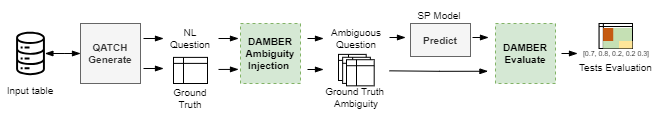

The diagram above was exported from draw.io. Its source (the exported page's mxGraphModel, read from the mxfile embedded in the PNG):
<mxGraphModel dx="2074" dy="1196" grid="1" gridSize="10" guides="1" tooltips="1" connect="1" arrows="1" fold="1" page="1" pageScale="1" pageWidth="827" pageHeight="1169" math="0" shadow="0">
  <root>
    <mxCell id="0" />
    <mxCell id="1" parent="0" />
    <mxCell id="-HWulpXO05YLe3koA9xC-7" style="edgeStyle=orthogonalEdgeStyle;rounded=0;orthogonalLoop=1;jettySize=auto;html=1;entryX=0;entryY=0.5;entryDx=0;entryDy=0;startArrow=blockThin;startFill=1;endArrow=blockThin;endFill=1;" parent="1" source="-HWulpXO05YLe3koA9xC-2" target="-HWulpXO05YLe3koA9xC-6" edge="1">
      <mxGeometry relative="1" as="geometry" />
    </mxCell>
    <mxCell id="-HWulpXO05YLe3koA9xC-2" value="" style="sketch=0;outlineConnect=0;dashed=0;verticalLabelPosition=bottom;verticalAlign=top;align=center;html=1;fontSize=12;fontStyle=0;aspect=fixed;pointerEvents=1;shape=mxgraph.aws4.iot_analytics_data_store;fillColor=#000000;" parent="1" vertex="1">
      <mxGeometry x="35" y="138.33" width="30" height="43.34" as="geometry" />
    </mxCell>
    <mxCell id="-HWulpXO05YLe3koA9xC-3" value="Input table" style="text;html=1;strokeColor=none;fillColor=none;align=center;verticalAlign=middle;whiteSpace=wrap;rounded=0;fontSize=10;" parent="1" vertex="1">
      <mxGeometry x="20" y="181.67" width="60" height="30" as="geometry" />
    </mxCell>
    <mxCell id="-HWulpXO05YLe3koA9xC-10" style="edgeStyle=orthogonalEdgeStyle;rounded=0;orthogonalLoop=1;jettySize=auto;html=1;exitX=1;exitY=0.25;exitDx=0;exitDy=0;endArrow=blockThin;endFill=1;" parent="1" edge="1">
      <mxGeometry relative="1" as="geometry">
        <mxPoint x="183" y="145" as="targetPoint" />
        <mxPoint x="163" y="145" as="sourcePoint" />
      </mxGeometry>
    </mxCell>
    <mxCell id="-HWulpXO05YLe3koA9xC-11" style="edgeStyle=orthogonalEdgeStyle;rounded=0;orthogonalLoop=1;jettySize=auto;html=1;exitX=1;exitY=0.75;exitDx=0;exitDy=0;endArrow=blockThin;endFill=1;" parent="1" edge="1">
      <mxGeometry relative="1" as="geometry">
        <mxPoint x="183" y="175" as="targetPoint" />
        <mxPoint x="163" y="175" as="sourcePoint" />
      </mxGeometry>
    </mxCell>
    <mxCell id="-HWulpXO05YLe3koA9xC-6" value="QATCH&lt;br style=&quot;font-size: 10px;&quot;&gt;Generate" style="rounded=0;whiteSpace=wrap;html=1;fillColor=#f5f5f5;fontColor=#333333;strokeColor=#666666;fontStyle=1;fontSize=10;" parent="1" vertex="1">
      <mxGeometry x="100" y="130" width="60" height="60" as="geometry" />
    </mxCell>
    <mxCell id="-HWulpXO05YLe3koA9xC-12" value="NL&lt;br style=&quot;font-size: 10px;&quot;&gt;Question" style="text;html=1;strokeColor=none;fillColor=none;align=center;verticalAlign=middle;whiteSpace=wrap;rounded=0;fontSize=10;" parent="1" vertex="1">
      <mxGeometry x="180" y="130" width="60" height="30" as="geometry" />
    </mxCell>
    <mxCell id="-HWulpXO05YLe3koA9xC-49" value="" style="shape=internalStorage;whiteSpace=wrap;html=1;backgroundOutline=1;dx=10;dy=6;" parent="1" vertex="1">
      <mxGeometry x="193" y="163.89" width="34" height="26.11" as="geometry" />
    </mxCell>
    <mxCell id="-HWulpXO05YLe3koA9xC-50" value="Ground&lt;br style=&quot;font-size: 10px;&quot;&gt;Truth" style="text;html=1;strokeColor=none;fillColor=none;align=center;verticalAlign=middle;whiteSpace=wrap;rounded=0;fontSize=10;" parent="1" vertex="1">
      <mxGeometry x="180" y="190" width="60" height="30" as="geometry" />
    </mxCell>
    <mxCell id="-HWulpXO05YLe3koA9xC-51" value="Predict" style="rounded=0;whiteSpace=wrap;html=1;fillColor=#f5f5f5;fontColor=#333333;strokeColor=#666666;fontStyle=1;fontSize=10;" parent="1" vertex="1">
      <mxGeometry x="430" y="130" width="60" height="33" as="geometry" />
    </mxCell>
    <mxCell id="-HWulpXO05YLe3koA9xC-61" style="edgeStyle=orthogonalEdgeStyle;rounded=0;orthogonalLoop=1;jettySize=auto;html=1;endArrow=blockThin;endFill=1;entryX=-0.026;entryY=0.796;entryDx=0;entryDy=0;entryPerimeter=0;" parent="1" edge="1">
      <mxGeometry relative="1" as="geometry">
        <mxPoint x="409" y="177.33" as="sourcePoint" />
        <mxPoint x="507.4399999999998" y="177.76" as="targetPoint" />
      </mxGeometry>
    </mxCell>
    <mxCell id="-HWulpXO05YLe3koA9xC-52" value="DAMBER&lt;br&gt;Ambiguity&lt;br&gt;Injection&amp;nbsp;" style="rounded=0;whiteSpace=wrap;html=1;fillColor=#d5e8d4;strokeColor=#82b366;fontStyle=1;fontSize=10;dashed=1;" parent="1" vertex="1">
      <mxGeometry x="260" y="130" width="60" height="60" as="geometry" />
    </mxCell>
    <mxCell id="-HWulpXO05YLe3koA9xC-53" value="DAMBER&lt;br&gt;Evaluate" style="rounded=0;whiteSpace=wrap;html=1;fillColor=#d5e8d4;strokeColor=#82b366;fontStyle=1;fontSize=10;dashed=1;" parent="1" vertex="1">
      <mxGeometry x="515" y="130" width="60" height="60" as="geometry" />
    </mxCell>
    <mxCell id="-HWulpXO05YLe3koA9xC-55" style="edgeStyle=orthogonalEdgeStyle;rounded=0;orthogonalLoop=1;jettySize=auto;html=1;exitX=1;exitY=0.5;exitDx=0;exitDy=0;entryX=0;entryY=0.25;entryDx=0;entryDy=0;endArrow=blockThin;endFill=1;" parent="1" edge="1">
      <mxGeometry relative="1" as="geometry">
        <mxPoint x="238" y="145" as="sourcePoint" />
        <mxPoint x="258" y="145" as="targetPoint" />
      </mxGeometry>
    </mxCell>
    <mxCell id="-HWulpXO05YLe3koA9xC-58" style="edgeStyle=orthogonalEdgeStyle;rounded=0;orthogonalLoop=1;jettySize=auto;html=1;exitX=1;exitY=0.5;exitDx=0;exitDy=0;endArrow=blockThin;endFill=1;entryX=0;entryY=0.783;entryDx=0;entryDy=0;entryPerimeter=0;" parent="1" edge="1">
      <mxGeometry relative="1" as="geometry">
        <mxPoint x="258" y="175.98000000000002" as="targetPoint" />
        <mxPoint x="238" y="175.94500000000005" as="sourcePoint" />
      </mxGeometry>
    </mxCell>
    <mxCell id="-HWulpXO05YLe3koA9xC-62" style="edgeStyle=orthogonalEdgeStyle;rounded=0;orthogonalLoop=1;jettySize=auto;html=1;exitX=1;exitY=0.25;exitDx=0;exitDy=0;endArrow=blockThin;endFill=1;" parent="1" edge="1">
      <mxGeometry relative="1" as="geometry">
        <mxPoint x="327" y="145" as="sourcePoint" />
        <mxPoint x="343" y="145" as="targetPoint" />
      </mxGeometry>
    </mxCell>
    <mxCell id="-HWulpXO05YLe3koA9xC-70" value="Ground Truth&amp;nbsp;&lt;br&gt;Ambiguity" style="text;html=1;strokeColor=none;fillColor=none;align=center;verticalAlign=middle;whiteSpace=wrap;rounded=0;fontSize=10;" parent="1" vertex="1">
      <mxGeometry x="339" y="189.33" width="74" height="30" as="geometry" />
    </mxCell>
    <mxCell id="-HWulpXO05YLe3koA9xC-73" value="Ambiguous&lt;br&gt;Question" style="text;html=1;strokeColor=none;fillColor=none;align=center;verticalAlign=middle;whiteSpace=wrap;rounded=0;fontSize=10;" parent="1" vertex="1">
      <mxGeometry x="346" y="130" width="60" height="30" as="geometry" />
    </mxCell>
    <mxCell id="-HWulpXO05YLe3koA9xC-74" value="" style="group" parent="1" vertex="1" connectable="0">
      <mxGeometry x="358" y="160.89" width="30" height="30.44" as="geometry" />
    </mxCell>
    <mxCell id="-HWulpXO05YLe3koA9xC-69" value="" style="shape=internalStorage;whiteSpace=wrap;html=1;backgroundOutline=1;dx=10;dy=6;" parent="-HWulpXO05YLe3koA9xC-74" vertex="1">
      <mxGeometry width="27.692307692307693" height="26.109999999999953" as="geometry" />
    </mxCell>
    <mxCell id="-HWulpXO05YLe3koA9xC-71" value="" style="shape=internalStorage;whiteSpace=wrap;html=1;backgroundOutline=1;dx=10;dy=6;" parent="-HWulpXO05YLe3koA9xC-74" vertex="1">
      <mxGeometry x="4.153846153846154" y="2.889999999999983" width="27.692307692307693" height="26.109999999999953" as="geometry" />
    </mxCell>
    <mxCell id="-HWulpXO05YLe3koA9xC-75" style="edgeStyle=orthogonalEdgeStyle;rounded=0;orthogonalLoop=1;jettySize=auto;html=1;exitX=1;exitY=0.25;exitDx=0;exitDy=0;endArrow=blockThin;endFill=1;" parent="1" edge="1">
      <mxGeometry relative="1" as="geometry">
        <mxPoint x="327" y="176" as="sourcePoint" />
        <mxPoint x="343" y="176" as="targetPoint" />
      </mxGeometry>
    </mxCell>
    <mxCell id="-HWulpXO05YLe3koA9xC-76" style="edgeStyle=orthogonalEdgeStyle;rounded=0;orthogonalLoop=1;jettySize=auto;html=1;exitX=1;exitY=0.25;exitDx=0;exitDy=0;endArrow=blockThin;endFill=1;" parent="1" edge="1">
      <mxGeometry relative="1" as="geometry">
        <mxPoint x="409" y="144" as="sourcePoint" />
        <mxPoint x="425" y="144" as="targetPoint" />
      </mxGeometry>
    </mxCell>
    <mxCell id="-HWulpXO05YLe3koA9xC-77" style="edgeStyle=orthogonalEdgeStyle;rounded=0;orthogonalLoop=1;jettySize=auto;html=1;exitX=1;exitY=0.25;exitDx=0;exitDy=0;endArrow=blockThin;endFill=1;" parent="1" edge="1">
      <mxGeometry relative="1" as="geometry">
        <mxPoint x="492" y="144" as="sourcePoint" />
        <mxPoint x="508" y="144" as="targetPoint" />
      </mxGeometry>
    </mxCell>
    <mxCell id="-HWulpXO05YLe3koA9xC-79" value="SP Model" style="text;html=1;strokeColor=none;fillColor=none;align=center;verticalAlign=middle;whiteSpace=wrap;rounded=0;fontSize=10;" parent="1" vertex="1">
      <mxGeometry x="422" y="107.00000000000001" width="74" height="30" as="geometry" />
    </mxCell>
    <mxCell id="-HWulpXO05YLe3koA9xC-80" style="edgeStyle=orthogonalEdgeStyle;rounded=0;orthogonalLoop=1;jettySize=auto;html=1;exitX=1;exitY=0.25;exitDx=0;exitDy=0;endArrow=blockThin;endFill=1;" parent="1" edge="1">
      <mxGeometry relative="1" as="geometry">
        <mxPoint x="581" y="160" as="sourcePoint" />
        <mxPoint x="597" y="160" as="targetPoint" />
      </mxGeometry>
    </mxCell>
    <mxCell id="-HWulpXO05YLe3koA9xC-72" value="" style="shape=internalStorage;whiteSpace=wrap;html=1;backgroundOutline=1;dx=10;dy=6;" parent="1" vertex="1">
      <mxGeometry x="365.9976923076923" y="166.22000000000003" width="27.692307692307693" height="26.109999999999953" as="geometry" />
    </mxCell>
    <mxCell id="mEndV7wSIbyVEoucOn48-38" value="Tests Evaluation" style="text;html=1;strokeColor=none;fillColor=none;align=center;verticalAlign=middle;whiteSpace=wrap;rounded=0;fontSize=10;" parent="1" vertex="1">
      <mxGeometry x="586.5" y="159.33" width="97" height="30" as="geometry" />
    </mxCell>
    <mxCell id="mEndV7wSIbyVEoucOn48-39" value="[0.7, 0.8, 0.2, 0.2 0.3]" style="text;html=1;strokeColor=none;fillColor=none;align=center;verticalAlign=middle;whiteSpace=wrap;rounded=0;fontSize=7;" parent="1" vertex="1">
      <mxGeometry x="599" y="146" width="74" height="30" as="geometry" />
    </mxCell>
    <mxCell id="JsyphO0JB5u7n4gHMMEA-1" value="" style="shape=image;verticalLabelPosition=bottom;labelBackgroundColor=default;verticalAlign=top;aspect=fixed;imageAspect=0;image=data:image/png,(base64 omitted: 328 chars);" parent="1" vertex="1">
      <mxGeometry x="618.5" y="130" width="34.49" height="26" as="geometry" />
    </mxCell>
  </root>
</mxGraphModel>